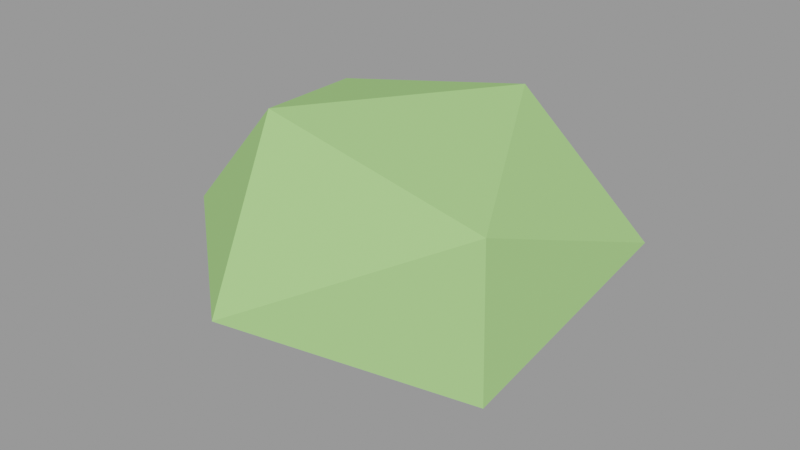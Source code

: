 # Source: arbusto_2_lod.blend  (saved by Blender 3.6.14; exported with 4.5.12 LTS)
import bpy
from mathutils import Matrix  # noqa: F401  (used for matrix-valued properties, if any)

bpy.ops.wm.read_factory_settings(use_empty=True)
scene = bpy.context.scene
scene.name = 'Scene'

# ---- materials (node trees are filled in below, after node groups)
mat_slot_leaf = bpy.data.materials.new('slot_leaf')
mat_slot_leaf.use_transparent_shadow = False
mat_slot_leaf.diffuse_color = (0.36, 0.66, 0.22, 1.0)

# ---- material node trees

# ---- meshes
me_folhagem = bpy.data.meshes.new('Folhagem')
me_folhagem.from_pydata([(-0.03551, -0.8092, -0.007051), (0.5952, -0.326, -0.2935), (-0.237, -0.2622, -0.3946), (-0.6916, -0.2643, -0.007051), (-0.2715, -0.318, 0.4468), (0.5707, -0.3108, 0.2682), (0.1931, 0.4337, -0.4468), (-0.5922, 0.4079, -0.2598), (-0.6267, 0.4292, 0.2614), (0.1903, 0.4292, 0.4274), (0.6916, 0.4274, -0.007051), (-0.03551, 0.8092, -0.007051)], [], [(0, 2, 1), (1, 5, 0), (0, 3, 2), (0, 4, 3), (0, 5, 4), (1, 10, 5), (2, 6, 1), (3, 7, 2), (4, 8, 3), (5, 9, 4), (1, 6, 10), (2, 7, 6), (3, 8, 7), (4, 9, 8), (5, 10, 9), (6, 11, 10), (7, 11, 6), (8, 11, 7), (9, 11, 8), (10, 11, 9)])
me_folhagem.materials.append(mat_slot_leaf)
me_folhagem.update()

# ---- objects
ob_arbusto_2_lod = bpy.data.objects.new('arbusto_2_lod', None)
ob_arbusto_2_lod_folhagem_leaf = bpy.data.objects.new('arbusto_2_lod~Folhagem@leaf', me_folhagem)

# ---- transforms, parenting, visibility, modifiers, constraints
ob_arbusto_2_lod.location = (0.0, 0.0, 0.0)
ob_arbusto_2_lod.empty_display_size = 0.08
ob_arbusto_2_lod_folhagem_leaf.location = (0.03551, -0.06381, 0.4571)

# ---- collection membership
scene.collection.objects.link(ob_arbusto_2_lod)
scene.collection.objects.link(ob_arbusto_2_lod_folhagem_leaf)

# ---- scene / render settings (as saved in the file)
scene.frame_start = 1; scene.frame_end = 250; scene.frame_set(1)
scene.render.engine = 'BLENDER_EEVEE_NEXT'
scene.cycles.sampling_pattern = 'TABULATED_SOBOL'
scene.view_settings.view_transform = 'Filmic'
bpy.context.view_layer.update()

# ---- added for rendering (the .blend has no active camera and no usable light): camera, sun + grey world if the file has none
cam_auto = bpy.data.cameras.new('AutoCamera')
cam_auto.lens = 50.0
cam_auto.sensor_width = 36.0
cam_auto.clip_end = 1000.0
ob_auto_camera = bpy.data.objects.new('AutoCamera', cam_auto)
scene.collection.objects.link(ob_auto_camera)
ob_auto_camera.location = (2.17176, -2.6273, 2.16604)
ob_auto_camera.rotation_euler = (1.09748, -7.21219e-08, 0.694738)
scene.camera = ob_auto_camera
light_auto_sun = bpy.data.lights.new('AutoSun', 'SUN')
light_auto_sun.energy = 3.0
light_auto_sun.angle = 0.0523599
ob_auto_sun = bpy.data.objects.new('AutoSun', light_auto_sun)
scene.collection.objects.link(ob_auto_sun)
ob_auto_sun.rotation_euler = (0.872665, 0.174533, 0.523599)
if scene.world is None:
    world_auto = bpy.data.worlds.new('AutoWorld')
    world_auto.color = (0.3, 0.3, 0.3)
    scene.world = world_auto
bpy.context.view_layer.update()

